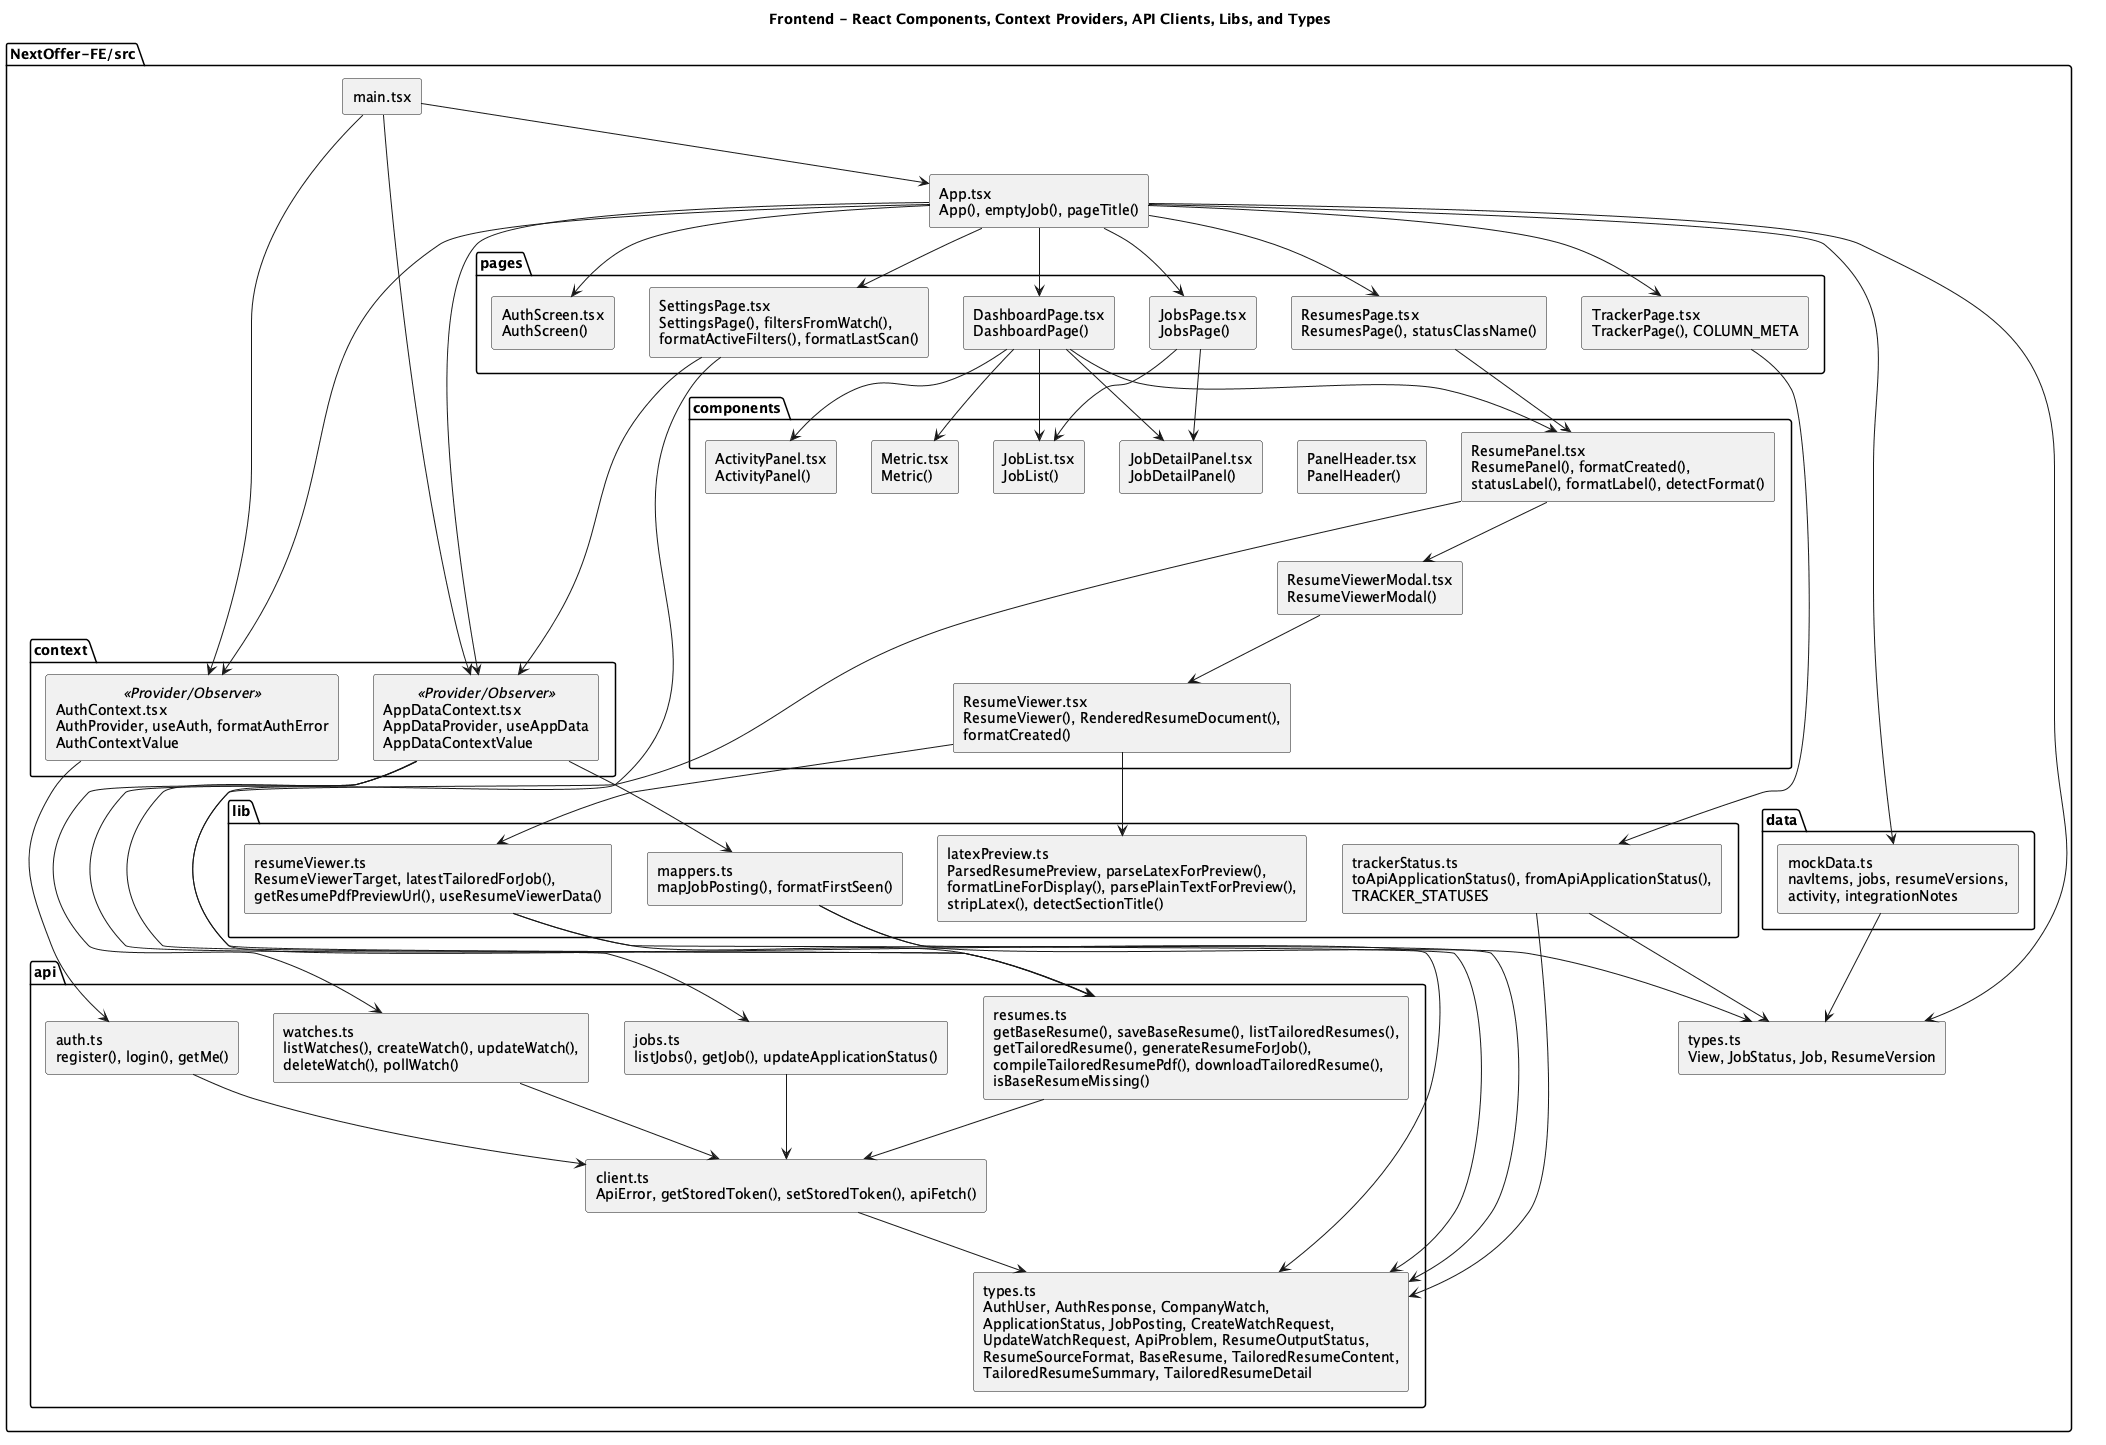

The diagram above was rendered by PlantUML. Its source (embedded in the PNG):
@startuml NextOffer_Frontend
title Frontend - React Components, Context Providers, API Clients, Libs, and Types
skinparam componentStyle rectangle

package "NextOffer-FE/src" {
  component "main.tsx" as Main
  component "App.tsx\nApp(), emptyJob(), pageTitle()" as App
  component "types.ts\nView, JobStatus, Job, ResumeVersion" as Types

  package "context" {
    component "AuthContext.tsx\nAuthProvider, useAuth, formatAuthError\nAuthContextValue" as AuthContext <<Provider/Observer>>
    component "AppDataContext.tsx\nAppDataProvider, useAppData\nAppDataContextValue" as AppDataContext <<Provider/Observer>>
  }

  package "pages" {
    component "AuthScreen.tsx\nAuthScreen()" as AuthScreen
    component "DashboardPage.tsx\nDashboardPage()" as DashboardPage
    component "JobsPage.tsx\nJobsPage()" as JobsPage
    component "ResumesPage.tsx\nResumesPage(), statusClassName()" as ResumesPage
    component "TrackerPage.tsx\nTrackerPage(), COLUMN_META" as TrackerPage
    component "SettingsPage.tsx\nSettingsPage(), filtersFromWatch(),\nformatActiveFilters(), formatLastScan()" as SettingsPage
  }

  package "components" {
    component "ActivityPanel.tsx\nActivityPanel()" as ActivityPanel
    component "JobDetailPanel.tsx\nJobDetailPanel()" as JobDetailPanel
    component "JobList.tsx\nJobList()" as JobList
    component "Metric.tsx\nMetric()" as Metric
    component "PanelHeader.tsx\nPanelHeader()" as PanelHeader
    component "ResumePanel.tsx\nResumePanel(), formatCreated(),\nstatusLabel(), formatLabel(), detectFormat()" as ResumePanel
    component "ResumeViewer.tsx\nResumeViewer(), RenderedResumeDocument(),\nformatCreated()" as ResumeViewer
    component "ResumeViewerModal.tsx\nResumeViewerModal()" as ResumeViewerModal
  }

  package "api" {
    component "client.ts\nApiError, getStoredToken(), setStoredToken(), apiFetch()" as ApiClient
    component "auth.ts\nregister(), login(), getMe()" as ApiAuth
    component "jobs.ts\nlistJobs(), getJob(), updateApplicationStatus()" as ApiJobs
    component "resumes.ts\ngetBaseResume(), saveBaseResume(), listTailoredResumes(),\ngetTailoredResume(), generateResumeForJob(),\ncompileTailoredResumePdf(), downloadTailoredResume(),\nisBaseResumeMissing()" as ApiResumes
    component "watches.ts\nlistWatches(), createWatch(), updateWatch(),\ndeleteWatch(), pollWatch()" as ApiWatches
    component "types.ts\nAuthUser, AuthResponse, CompanyWatch,\nApplicationStatus, JobPosting, CreateWatchRequest,\nUpdateWatchRequest, ApiProblem, ResumeOutputStatus,\nResumeSourceFormat, BaseResume, TailoredResumeContent,\nTailoredResumeSummary, TailoredResumeDetail" as ApiTypes
  }

  package "lib" {
    component "mappers.ts\nmapJobPosting(), formatFirstSeen()" as Mappers
    component "trackerStatus.ts\ntoApiApplicationStatus(), fromApiApplicationStatus(),\nTRACKER_STATUSES" as TrackerStatus
    component "resumeViewer.ts\nResumeViewerTarget, latestTailoredForJob(),\ngetResumePdfPreviewUrl(), useResumeViewerData()" as ResumeViewerLib
    component "latexPreview.ts\nParsedResumePreview, parseLatexForPreview(),\nformatLineForDisplay(), parsePlainTextForPreview(),\nstripLatex(), detectSectionTitle()" as LatexPreview
  }

  package "data" {
    component "mockData.ts\nnavItems, jobs, resumeVersions,\nactivity, integrationNotes" as MockData
  }
}

Main --> App
Main --> AuthContext
Main --> AppDataContext
App --> AuthContext
App --> AppDataContext
App --> AuthScreen
App --> DashboardPage
App --> JobsPage
App --> ResumesPage
App --> TrackerPage
App --> SettingsPage
App --> Types
App --> MockData

DashboardPage --> JobList
DashboardPage --> JobDetailPanel
DashboardPage --> ResumePanel
DashboardPage --> ActivityPanel
DashboardPage --> Metric
JobsPage --> JobList
JobsPage --> JobDetailPanel
ResumesPage --> ResumePanel
TrackerPage --> TrackerStatus
SettingsPage --> AppDataContext
SettingsPage --> ApiTypes

ResumePanel --> ApiResumes
ResumePanel --> ResumeViewerModal
ResumeViewerModal --> ResumeViewer
ResumeViewer --> ResumeViewerLib
ResumeViewer --> LatexPreview

AuthContext --> ApiAuth
AppDataContext --> ApiJobs
AppDataContext --> ApiWatches
AppDataContext --> ApiResumes
AppDataContext --> Mappers
ApiAuth --> ApiClient
ApiJobs --> ApiClient
ApiWatches --> ApiClient
ApiResumes --> ApiClient
ApiClient --> ApiTypes
Mappers --> ApiTypes
Mappers --> Types
TrackerStatus --> ApiTypes
TrackerStatus --> Types
ResumeViewerLib --> ApiResumes
ResumeViewerLib --> ApiTypes
MockData --> Types
@enduml